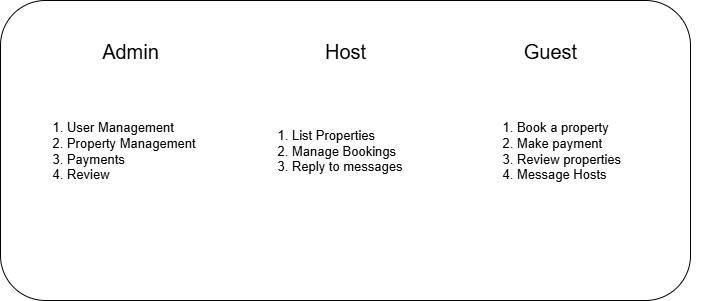

The diagram above was exported from draw.io. Its source (the exported page's mxGraphModel, read from the mxfile embedded in the PNG):
<mxGraphModel dx="1034" dy="1687" grid="1" gridSize="10" guides="1" tooltips="1" connect="1" arrows="1" fold="1" page="1" pageScale="1" pageWidth="850" pageHeight="1100" math="0" shadow="0">
  <root>
    <mxCell id="0" />
    <mxCell id="1" parent="0" />
    <mxCell id="sxlHu8cYxetbFS7jPYXS-8" value="" style="rounded=1;whiteSpace=wrap;html=1;" vertex="1" parent="1">
      <mxGeometry x="50" y="-950" width="690" height="300" as="geometry" />
    </mxCell>
    <mxCell id="sxlHu8cYxetbFS7jPYXS-1" value="&lt;font style=&quot;font-size: 20px;&quot;&gt;Admin&lt;/font&gt;" style="text;html=1;align=center;verticalAlign=middle;whiteSpace=wrap;rounded=0;" vertex="1" parent="1">
      <mxGeometry x="120" y="-920" width="120" height="40" as="geometry" />
    </mxCell>
    <mxCell id="sxlHu8cYxetbFS7jPYXS-3" value="&lt;span style=&quot;font-size: 20px;&quot;&gt;Host&lt;/span&gt;" style="text;html=1;align=center;verticalAlign=middle;whiteSpace=wrap;rounded=0;" vertex="1" parent="1">
      <mxGeometry x="335" y="-920" width="120" height="40" as="geometry" />
    </mxCell>
    <mxCell id="sxlHu8cYxetbFS7jPYXS-4" value="&lt;span style=&quot;font-size: 20px;&quot;&gt;Guest&lt;/span&gt;" style="text;html=1;align=center;verticalAlign=middle;whiteSpace=wrap;rounded=0;" vertex="1" parent="1">
      <mxGeometry x="540" y="-920" width="120" height="40" as="geometry" />
    </mxCell>
    <mxCell id="sxlHu8cYxetbFS7jPYXS-5" value="&lt;div&gt;&lt;font style=&quot;font-size: 13px;&quot;&gt;1. User Management&lt;/font&gt;&lt;/div&gt;&lt;div&gt;&lt;font style=&quot;font-size: 13px;&quot;&gt;2. Property Management&amp;nbsp;&lt;/font&gt;&lt;/div&gt;&lt;div&gt;&lt;font style=&quot;font-size: 13px;&quot;&gt;3. Payments&lt;/font&gt;&lt;/div&gt;&lt;div&gt;&lt;font style=&quot;font-size: 13px;&quot;&gt;4. Review&lt;/font&gt;&lt;/div&gt;" style="text;html=1;align=left;verticalAlign=middle;whiteSpace=wrap;rounded=0;" vertex="1" parent="1">
      <mxGeometry x="100" y="-840" width="200" height="80" as="geometry" />
    </mxCell>
    <mxCell id="sxlHu8cYxetbFS7jPYXS-6" value="&lt;div&gt;&lt;font style=&quot;font-size: 13px;&quot;&gt;1. List Properties&lt;/font&gt;&lt;/div&gt;&lt;div&gt;&lt;font style=&quot;font-size: 13px;&quot;&gt;2. Manage Bookings&amp;nbsp;&lt;/font&gt;&lt;/div&gt;&lt;div&gt;&lt;font style=&quot;font-size: 13px;&quot;&gt;3. Reply to messages&lt;/font&gt;&lt;/div&gt;" style="text;html=1;align=left;verticalAlign=middle;whiteSpace=wrap;rounded=0;" vertex="1" parent="1">
      <mxGeometry x="325" y="-840" width="200" height="80" as="geometry" />
    </mxCell>
    <mxCell id="sxlHu8cYxetbFS7jPYXS-7" value="&lt;div&gt;&lt;font style=&quot;font-size: 13px;&quot;&gt;1. Book a property&lt;/font&gt;&lt;/div&gt;&lt;div&gt;&lt;font style=&quot;font-size: 13px;&quot;&gt;2. Make payment&amp;nbsp;&lt;/font&gt;&lt;/div&gt;&lt;div&gt;&lt;font style=&quot;font-size: 13px;&quot;&gt;3. Review properties&lt;/font&gt;&lt;/div&gt;&lt;div&gt;&lt;font style=&quot;font-size: 13px;&quot;&gt;4. Message Hosts&lt;/font&gt;&lt;/div&gt;" style="text;html=1;align=left;verticalAlign=middle;whiteSpace=wrap;rounded=0;" vertex="1" parent="1">
      <mxGeometry x="550" y="-840" width="200" height="80" as="geometry" />
    </mxCell>
  </root>
</mxGraphModel>